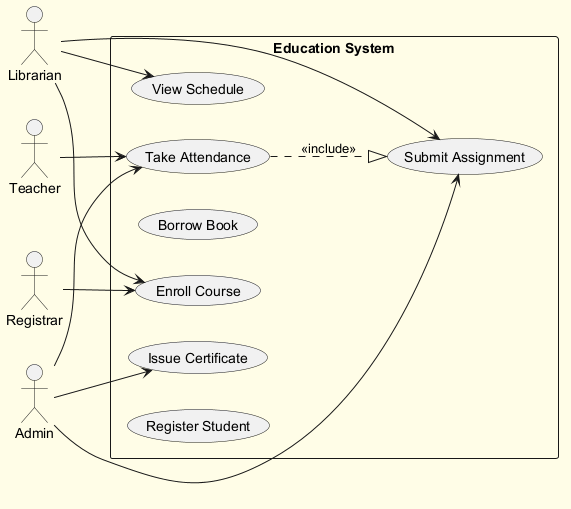

The diagram above was rendered by PlantUML. Its source (embedded in the PNG):
@startuml
skinparam backgroundColor #FFFDE7
skinparam classBackgroundColor #FFF9C4
skinparam classBorderColor #F57F17
left to right direction
actor "Admin" as A
actor "Registrar" as R
actor "Librarian" as L
actor "Teacher" as T
rectangle "Education System" {
  usecase "Enroll Course" as UC_EnrollCourse
  usecase "Issue Certificate" as UC_IssueCertificate
  usecase "Borrow Book" as UC_BorrowBook
  usecase "Take Attendance" as UC_TakeAttendance
  usecase "View Schedule" as UC_ViewSchedule
  usecase "Register Student" as UC_RegisterStudent
  usecase "Submit Assignment" as UC_SubmitAssignment
}
A --> UC_SubmitAssignment
A --> UC_TakeAttendance
A --> UC_IssueCertificate
R --> UC_EnrollCourse
L --> UC_EnrollCourse
L --> UC_SubmitAssignment
L --> UC_ViewSchedule
T --> UC_TakeAttendance
UC_TakeAttendance ..|> UC_SubmitAssignment : <<include>>
@enduml